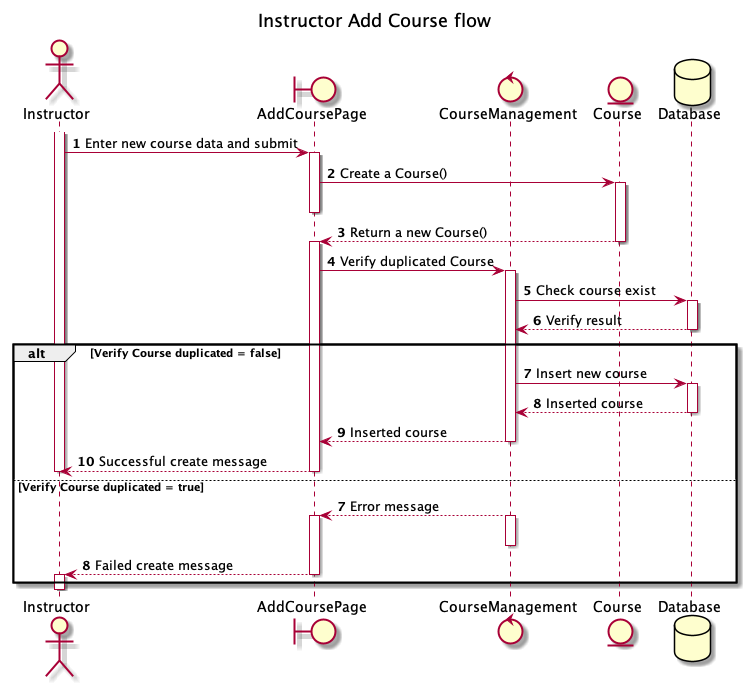

The diagram above was rendered by PlantUML. Its source (embedded in the PNG):
@startuml Add Course flow

title Instructor Add Course flow

actor Instructor
boundary AddCoursePage
control CourseManagement
entity Course
database Database

autonumber
activate Instructor
Instructor -> AddCoursePage: Enter new course data and submit
activate AddCoursePage
AddCoursePage -> Course: Create a Course()
activate Course
deactivate AddCoursePage
Course --> AddCoursePage: Return a new Course()
deactivate Course
activate AddCoursePage
AddCoursePage -> CourseManagement: Verify duplicated Course
activate CourseManagement
CourseManagement -> Database: Check course exist
activate Database
Database --> CourseManagement: Verify result
deactivate Database

alt Verify Course duplicated = false
  CourseManagement -> Database: Insert new course
  activate Database
  Database --> CourseManagement: Inserted course
  deactivate Database
  CourseManagement --> AddCoursePage: Inserted course
  deactivate CourseManagement
  AddCoursePage --> Instructor: Successful create message
  deactivate AddCoursePage
  deactivate Instructor
else Verify Course duplicated = true
  autonumber 7
  CourseManagement --> AddCoursePage: Error message
  activate CourseManagement
  deactivate CourseManagement
  activate AddCoursePage
  AddCoursePage --> Instructor: Failed create message
  deactivate AddCoursePage
  activate Instructor
  deactivate Instructor
end
deactivate Instructor

@enduml